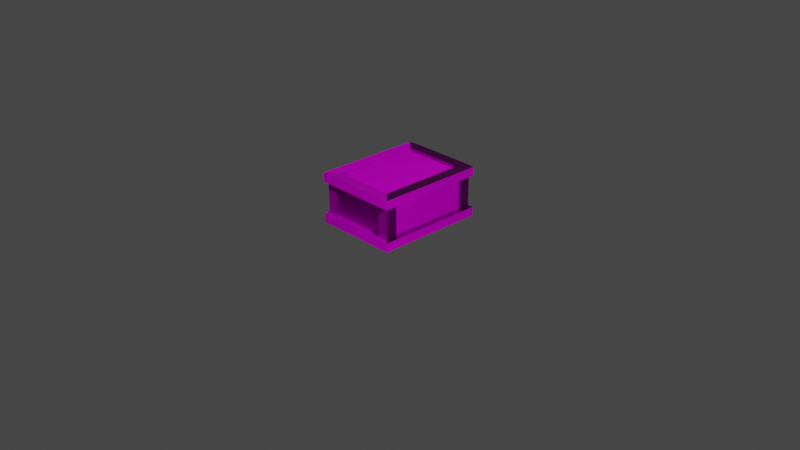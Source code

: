 # Source: wooden-box.blend  (saved by Blender 2.83.20; exported with 4.5.12 LTS)
import bpy
from mathutils import Matrix  # noqa: F401  (used for matrix-valued properties, if any)

bpy.ops.wm.read_factory_settings(use_empty=True)
scene = bpy.context.scene
scene.name = 'Scene'

# ---- collections
col_collection = bpy.data.collections.new('Collection'); scene.collection.children.link(col_collection)

# ---- images (referenced by path relative to the original .blend; pixels are not part of the script)
import os
ASSET_DIR = os.environ.get("B2B_ASSET_DIR", "")  # directory of the original .blend (textures are referenced by path, not embedded)
HERE = os.path.dirname(os.path.abspath(__file__))  # packed textures are extracted next to this script under _unpacked/

def load_image(name, relpath, width, height, colorspace="sRGB"):
    """Load a texture the original file referenced (path relative to the .blend, or extracted next to this script)."""
    p = next((c for c in (os.path.join(HERE, relpath), os.path.join(ASSET_DIR, relpath)) if relpath and os.path.exists(c)), "")
    if p:
        img = bpy.data.images.load(p, check_existing=True)
        img.name = name
    else:  # same state as the original file: an image datablock whose file is absent (Cycles renders it pink)
        img = bpy.data.images.new(name, width, height)
        img.source = "FILE"
        img.filepath = "//" + (relpath or name)
    img.colorspace_settings.name = colorspace
    return img
img_wood_planks_grey_rough_1k_exr = load_image('wood_planks_grey_rough_1k.exr', 'wooden-box/wood_planks_grey_rough_1k.exr', 1024, 1024, 'Linear Rec.709')
img_wood_planks_grey_diff_1k_jpg = load_image('wood_planks_grey_diff_1k.jpg', 'wooden-box/wood_planks_grey_diff_1k.jpg', 1024, 1024, 'sRGB')

# ---- materials (node trees are filled in below, after node groups)
mat_material_001 = bpy.data.materials.new('Material.001')
mat_material_001.use_transparent_shadow = False
mat_material_002 = bpy.data.materials.new('Material.002')
mat_material_002.use_transparent_shadow = False

# ---- material node trees
mat_material_001.use_nodes = True; mat_material_001.node_tree.nodes.clear()
_N = mat_material_001.node_tree.nodes; _L = mat_material_001.node_tree.links
n0 = _N.new('ShaderNodeBsdfPrincipled'); n0.name = 'Principled BSDF'; n0.location = (780, 365)
n0.distribution = 'GGX'
n0.subsurface_method = 'BURLEY'
n0.inputs[3].default_value = 1.45
n0.inputs[13].default_value = 0.07273
n0.inputs[27].default_value = (0.0, 0.0, 0.0, 1.0)
n0.inputs[28].default_value = 1.0
n1 = _N.new('ShaderNodeOutputMaterial'); n1.name = 'Material Output'; n1.location = (1165, 365)
n2 = _N.new('ShaderNodeTexImage'); n2.name = 'Image Texture.001'; n2.location = (7, 63)
n2.image = img_wood_planks_grey_rough_1k_exr
n3 = _N.new('ShaderNodeTexCoord'); n3.name = 'Texture Coordinate'; n3.location = (-530, 325)
n4 = _N.new('ShaderNodeValue'); n4.name = 'Value'; n4.location = (-525, 21)
n4.outputs[0].default_value = 6.0
n5 = _N.new('ShaderNodeMapping'); n5.name = 'Mapping'; n5.location = (-290, 328)
n6 = _N.new('ShaderNodeNormalMap'); n6.name = 'Normal Map'; n6.location = (395, -223)
n7 = _N.new('ShaderNodeTexImage'); n7.name = 'Image Texture'; n7.location = (7, 336)
n7.image = img_wood_planks_grey_diff_1k_jpg
n8 = _N.new('ShaderNodeTexImage'); n8.name = 'Image Texture.002'; n8.location = (11, -217)
n8.image = img_wood_planks_grey_rough_1k_exr
n9 = _N.new('ShaderNodeTexImage'); n9.name = 'Image Texture.003'; n9.location = (6, -503)
n9.image = img_wood_planks_grey_rough_1k_exr
n10 = _N.new('ShaderNodeDisplacement'); n10.name = 'Displacement'; n10.location = (376, -503)
n10.inputs[2].default_value = 1.0
_L.new(n0.outputs[0], n1.inputs[0])
_L.new(n7.outputs[0], n0.inputs[0])
_L.new(n4.outputs[0], n5.inputs[3])
_L.new(n3.outputs[2], n5.inputs[0])
_L.new(n5.outputs[0], n2.inputs[0])
_L.new(n2.outputs[0], n0.inputs[2])
_L.new(n5.outputs[0], n8.inputs[0])
_L.new(n8.outputs[0], n6.inputs[1])
_L.new(n6.outputs[0], n0.inputs[5])
_L.new(n5.outputs[0], n7.inputs[0])
_L.new(n5.outputs[0], n9.inputs[0])
_L.new(n10.outputs[0], n1.inputs[2])
_L.new(n9.outputs[0], n10.inputs[0])
n1.is_active_output = True
mat_material_002.use_nodes = True; mat_material_002.node_tree.nodes.clear()
_N = mat_material_002.node_tree.nodes; _L = mat_material_002.node_tree.links
n0 = _N.new('ShaderNodeTexCoord'); n0.name = 'Texture Coordinate'; n0.location = (-530, 325)
n1 = _N.new('ShaderNodeValue'); n1.name = 'Value'; n1.location = (-525, 21)
n1.outputs[0].default_value = 1.0
n2 = _N.new('ShaderNodeMapping'); n2.name = 'Mapping'; n2.location = (-290, 328)
n3 = _N.new('ShaderNodeNormalMap'); n3.name = 'Normal Map'; n3.location = (395, -223)
n4 = _N.new('ShaderNodeTexImage'); n4.name = 'Image Texture.002'; n4.location = (11, -217)
n4.image = img_wood_planks_grey_rough_1k_exr
n5 = _N.new('ShaderNodeTexImage'); n5.name = 'Image Texture.003'; n5.location = (6, -503)
n5.image = img_wood_planks_grey_rough_1k_exr
n6 = _N.new('ShaderNodeBsdfPrincipled'); n6.name = 'Principled BSDF'; n6.location = (890, 444)
n6.distribution = 'GGX'
n6.subsurface_method = 'BURLEY'
n6.inputs[3].default_value = 1.45
n6.inputs[13].default_value = 0.05455
n6.inputs[27].default_value = (0.0, 0.0, 0.0, 1.0)
n6.inputs[28].default_value = 1.0
n7 = _N.new('ShaderNodeTexImage'); n7.name = 'Image Texture'; n7.location = (7, 336)
n7.image = img_wood_planks_grey_diff_1k_jpg
n8 = _N.new('ShaderNodeTexImage'); n8.name = 'Image Texture.001'; n8.location = (7, 63)
n8.image = img_wood_planks_grey_rough_1k_exr
n9 = _N.new('ShaderNodeDisplacement'); n9.name = 'Displacement'; n9.location = (376, -503)
n9.inputs[2].default_value = 1.0
n10 = _N.new('ShaderNodeOutputMaterial'); n10.name = 'Material Output'; n10.location = (1180, 444)
_L.new(n6.outputs[0], n10.inputs[0])
_L.new(n1.outputs[0], n2.inputs[3])
_L.new(n0.outputs[2], n2.inputs[0])
_L.new(n2.outputs[0], n8.inputs[0])
_L.new(n2.outputs[0], n4.inputs[0])
_L.new(n4.outputs[0], n3.inputs[1])
_L.new(n2.outputs[0], n7.inputs[0])
_L.new(n2.outputs[0], n5.inputs[0])
_L.new(n5.outputs[0], n9.inputs[0])
_L.new(n7.outputs[0], n6.inputs[0])
_L.new(n8.outputs[0], n6.inputs[2])
_L.new(n3.outputs[0], n6.inputs[5])
n10.is_active_output = True

# ---- world
world_world = bpy.data.worlds.new('World'); scene.world = world_world
world_world.use_nodes = True; world_world.node_tree.nodes.clear()
_N = world_world.node_tree.nodes; _L = world_world.node_tree.links
n0 = _N.new('ShaderNodeOutputWorld'); n0.name = 'World Output'; n0.location = (300, 300)
n1 = _N.new('ShaderNodeBackground'); n1.name = 'Background'; n1.location = (10, 300)
n1.inputs[0].default_value = (0.05088, 0.05088, 0.05088, 1.0)
_L.new(n1.outputs[0], n0.inputs[0])
n0.is_active_output = True
world_world.color = (0.05088, 0.05088, 0.05088)
world_world.use_sun_shadow = False
world_world.sun_shadow_jitter_overblur = 0.0

# ---- cameras
cam_camera = bpy.data.cameras.new('Camera')
cam_camera.clip_end = 100.0
cam_camera.ortho_scale = 7.314

# ---- lights
light_light = bpy.data.lights.new('Light', 'POINT')
light_light.transmission_factor = 0.0
light_light.energy = 1000.0
light_light.shadow_soft_size = 0.1
light_light.shadow_maximum_resolution = 0.006
light_light.use_absolute_resolution = True

# ---- meshes
me_cube = bpy.data.meshes.new('Cube')
me_cube.from_pydata([(-0.3329, -0.4711, -0.2698), (0.3329, -0.4711, -0.2698), (0.3329, 0.4711, -0.2698), (-0.3329, 0.4711, -0.2698), (-0.3329, -0.4711, 0.2698), (0.3329, -0.4711, 0.2698), (0.3329, 0.4711, 0.2698), (-0.3329, 0.4711, 0.2698), (-0.4238, -0.4361, -0.1737), (-0.4238, -0.4361, 0.1737), (-0.3849, -0.4361, 0.1737), (-0.4238, 0.4361, 0.1737), (-0.4238, 0.4361, -0.1737), (-0.3849, 0.4361, 0.1737), (0.4238, 0.4361, 0.1737), (0.4238, 0.4361, -0.1737), (-0.3849, -0.4361, -0.1737), (0.4238, -0.4361, 0.1737), (0.4238, -0.4361, -0.1737), (-0.3849, 0.4361, -0.1737), (-0.4238, 0.5592, -0.1737), (-0.4238, 0.5592, 0.1737), (-0.3082, 0.5203, -0.1737), (0.4238, -0.5592, -0.1737), (0.4238, -0.5592, 0.1737), (-0.3082, 0.5203, 0.1737), (-0.4238, -0.5592, 0.1737), (-0.4238, -0.5592, -0.1737), (0.3849, -0.4361, 0.1737), (0.4238, 0.5592, -0.1737), (0.4238, 0.5592, 0.1737), (0.3849, -0.4361, -0.1737), (0.3082, 0.5592, 0.1737), (0.3082, 0.5592, -0.1737), (0.3849, 0.4361, -0.1737), (0.3849, 0.4361, 0.1737), (0.3082, 0.5203, -0.1737), (-0.3082, 0.5592, 0.1737), (-0.3082, 0.5592, -0.1737), (0.3082, 0.5203, 0.1737), (-0.3082, -0.5592, -0.1737), (-0.3082, -0.5592, 0.1737), (0.3082, -0.5203, 0.1737), (0.3082, -0.5203, -0.1737), (-0.3082, -0.5203, 0.1737), (0.3082, -0.5592, -0.1737), (0.3082, -0.5592, 0.1737), (-0.3082, -0.5203, -0.1737), (0.4569, 0.4361, 0.2698), (0.4569, -0.4361, 0.2698), (0.4569, -0.4361, -0.2698), (0.4569, 0.4361, -0.2698), (-0.4569, -0.4361, -0.2698), (-0.4569, 0.4361, -0.2698), (-0.4569, -0.4361, 0.2698), (-0.4569, 0.4361, 0.2698), (-0.4569, -0.593, -0.2698), (-0.4569, -0.593, 0.2698), (-0.4569, 0.593, -0.2698), (0.4569, 0.593, -0.2698), (0.4569, -0.593, -0.2698), (-0.4569, 0.5857, 0.2698), (0.4569, -0.593, 0.2698), (0.4569, 0.5857, 0.2698), (0.3082, -0.593, -0.2698), (-0.3082, -0.593, -0.2698), (-0.3082, 0.593, -0.2698), (0.3082, 0.593, -0.2698), (-0.3082, -0.593, 0.2698), (0.3082, -0.593, 0.2698), (-0.3082, 0.5967, 0.2698), (0.3082, 0.5967, 0.2698), (-0.3082, -0.593, 0.1737), (-0.4569, -0.593, 0.1737), (-0.4569, -0.593, -0.1737), (-0.3082, -0.593, -0.1737), (0.4569, 0.5857, 0.1737), (0.4569, 0.4361, 0.1737), (0.4569, 0.4361, -0.1737), (0.4569, 0.593, -0.1737), (0.4569, -0.4361, -0.1737), (0.4569, -0.4361, 0.1737), (-0.4569, 0.5857, 0.1737), (-0.3082, 0.5967, 0.1737), (-0.3082, 0.593, -0.1737), (-0.4569, 0.593, -0.1737), (0.3082, 0.593, -0.1737), (0.3082, 0.5967, 0.1737), (-0.4569, 0.4361, -0.1737), (-0.4569, -0.4361, -0.1737), (-0.4569, -0.4361, 0.1737), (-0.4569, 0.4361, 0.1737), (0.3082, -0.593, -0.1737), (0.3082, -0.593, 0.1737), (0.4569, -0.593, 0.1737), (0.4569, -0.593, -0.1737), (-0.3329, -0.4711, -0.2368), (0.3329, -0.4711, -0.2368), (0.3329, 0.4711, -0.2368), (-0.3329, 0.4711, -0.2368), (0.3329, -0.4711, 0.2368), (0.3329, 0.4711, 0.2368), (-0.3329, -0.4711, 0.2368), (-0.3329, 0.4711, 0.2368)], [], [(7, 55, 54, 4), (0, 1, 64, 65), (5, 69, 62), (58, 66, 3), (40, 27, 74, 75), (60, 64, 1), (6, 71, 70, 7), (0, 52, 53, 3), (1, 50, 60), (6, 48, 63), (4, 54, 57), (32, 37, 83, 87), (2, 59, 51), (38, 33, 86, 84), (0, 56, 52), (46, 24, 94, 93), (2, 67, 59), (4, 57, 68), (62, 49, 5), (61, 55, 7), (2, 1, 97, 98), (5, 6, 101, 100), (7, 70, 61), (12, 8, 16, 19), (26, 27, 40, 41), (47, 43, 42, 44), (35, 28, 31, 34), (5, 49, 48, 6), (36, 22, 25, 39), (20, 38, 84, 85), (16, 10, 13, 19), (58, 3, 53), (14, 30, 76, 77), (18, 23, 95, 80), (26, 41, 72, 73), (41, 46, 93, 72), (2, 3, 66, 67), (45, 40, 75, 92), (18, 15, 34, 31), (15, 14, 35, 34), (37, 32, 39, 25), (45, 46, 42, 43), (8, 9, 10, 16), (37, 38, 20, 21), (32, 33, 36, 39), (9, 11, 13, 10), (46, 41, 44, 42), (14, 15, 29, 30), (8, 27, 26, 9), (33, 38, 22, 36), (45, 23, 24, 46), (11, 12, 19, 13), (41, 40, 47, 44), (30, 29, 33, 32), (14, 17, 28, 35), (21, 20, 12, 11), (17, 18, 31, 28), (24, 23, 18, 17), (40, 45, 43, 47), (38, 37, 25, 22), (24, 17, 81, 94), (50, 80, 95, 60), (53, 88, 85, 58), (86, 67, 66, 84), (65, 75, 74, 56), (80, 50, 51, 78), (49, 81, 77, 48), (73, 57, 54, 90), (82, 61, 70, 83), (91, 55, 61, 82), (67, 86, 79, 59), (75, 65, 64, 92), (60, 95, 92, 64), (93, 69, 68, 72), (72, 68, 57, 73), (55, 91, 90, 54), (88, 53, 52, 89), (81, 49, 62, 94), (76, 63, 48, 77), (94, 62, 69, 93), (87, 71, 63, 76), (59, 79, 78, 51), (58, 85, 84, 66), (87, 83, 70, 71), (56, 74, 89, 52), (29, 15, 78, 79), (23, 45, 92, 95), (8, 12, 88, 89), (30, 32, 87, 76), (63, 71, 6), (15, 18, 80, 78), (33, 29, 79, 86), (17, 14, 77, 81), (21, 11, 91, 82), (11, 9, 90, 91), (9, 26, 73, 90), (37, 21, 82, 83), (12, 20, 85, 88), (27, 8, 89, 74), (98, 97, 96, 99), (101, 103, 102, 100), (6, 7, 103, 101), (1, 0, 96, 97), (0, 3, 99, 96), (3, 2, 98, 99), (7, 4, 102, 103), (4, 5, 100, 102), (0, 65, 56), (5, 4, 68, 69), (2, 51, 50, 1)])
me_cube.polygons.foreach_set('material_index', [1, 1, 1, 1, 1, 1, 1, 1, 1, 1, 1, 1, 1, 1, 1, 1, 1, 1, 1, 1, 1, 1, 1, 1, 1, 0, 0, 1, 0, 1, 0, 1, 1, 1, 1, 1, 1, 1, 1, 1, 1, 1, 1, 1, 1, 1, 1, 1, 1, 1, 1, 1, 1, 1, 1, 1, 1, 1, 1, 1, 1, 1, 1, 1, 1, 1, 1, 1, 1, 1, 1, 1, 1, 1, 1, 1, 1, 1, 1, 1, 1, 1, 1, 1, 1, 1, 1, 1, 1, 1, 1, 1, 1, 1, 1, 1, 1, 1, 1, 0, 0, 1, 1, 1, 1, 1, 1, 1, 1, 1])
_uv = me_cube.uv_layers.new(name='UVMap')
_uv.uv.foreach_set('vector', [0.1293, 0.2653, 0.1005, 0.2571, 0.1011, 0.05461, 0.1299, 0.04659, 0.2709, 0.9463, 0.2709, 0.7935, 0.2989, 0.7992, 0.2989, 0.9406, 0.1293, 0.7958, 0.1013, 0.8016, 0.1011, 0.7674, 0.2989, 0.2833, 0.2989, 0.3174, 0.2709, 0.3117, 0.3287, 0.9406, 0.3287, 0.9672, 0.3209, 0.9747, 0.3209, 0.9406, 0.2989, 0.7651, 0.2989, 0.7992, 0.2709, 0.7935, 0.1275, 0.4693, 0.09945, 0.4627, 0.09988, 0.3258, 0.1283, 0.3194, 0.2704, 0.0391, 0.2989, 0.04711, 0.2989, 0.2473, 0.2704, 0.2553, 0.2704, 0.7371, 0.2989, 0.7291, 0.2989, 0.7651, 0.1285, 0.5225, 0.1, 0.5307, 0.09988, 0.4963, 0.1299, 0.04659, 0.1011, 0.05461, 0.1012, 0.0182, 0.06958, 0.463, 0.06985, 0.3253, 0.0783, 0.3256, 0.07796, 0.4627, 0.2704, 0.5209, 0.2989, 0.4929, 0.2989, 0.5289, 0.3287, 0.3174, 0.3287, 0.4588, 0.3209, 0.4588, 0.3209, 0.3174, 0.2704, 0.0391, 0.2989, 0.01111, 0.2989, 0.04711, 0.07138, 0.8018, 0.07126, 0.7752, 0.079, 0.7675, 0.07915, 0.8017, 0.2709, 0.4645, 0.2989, 0.4588, 0.2989, 0.4929, 0.13, 0.949, 0.1021, 0.9776, 0.1019, 0.9434, 0.1011, 0.7674, 0.1009, 0.7313, 0.1295, 0.7392, 0.1004, 0.2918, 0.1005, 0.2571, 0.1293, 0.2653, 0.2704, 0.5209, 0.2704, 0.7371, 0.2628, 0.7371, 0.2628, 0.5209, 0.1295, 0.7392, 0.1285, 0.5225, 0.1361, 0.5225, 0.1371, 0.7392, 0.1283, 0.3194, 0.09988, 0.3258, 0.1004, 0.2918, 0.3285, 0.2473, 0.3285, 0.04711, 0.3375, 0.04711, 0.3375, 0.2473, 0.453, 0.8006, 0.453, 0.7209, 0.4795, 0.7209, 0.4795, 0.8006, 0.5084, 0.1709, 0.5084, 0.3123, 0.4287, 0.3123, 0.4287, 0.1709, 0.6478, 0.3763, 0.6478, 0.5761, 0.5682, 0.5761, 0.5682, 0.3763, 0.1295, 0.7392, 0.1009, 0.7313, 0.1, 0.5307, 0.1285, 0.5225, 0.4318, 0.5432, 0.4318, 0.4018, 0.5115, 0.4018, 0.5115, 0.5432, 0.3287, 0.2908, 0.3287, 0.3174, 0.3209, 0.3174, 0.3209, 0.2833, 0.6458, 0.3419, 0.5661, 0.3419, 0.5661, 0.1417, 0.6458, 0.1417, 0.2989, 0.2833, 0.2704, 0.2553, 0.2989, 0.2473, 0.07031, 0.5308, 0.07018, 0.5025, 0.07776, 0.4964, 0.07792, 0.5308, 0.3285, 0.7291, 0.3285, 0.7573, 0.3209, 0.7651, 0.3209, 0.7291, 0.07214, 0.9701, 0.07202, 0.9435, 0.0798, 0.9435, 0.07995, 0.9777, 0.07202, 0.9435, 0.07138, 0.8018, 0.07915, 0.8017, 0.0798, 0.9435, 0.2709, 0.4645, 0.2709, 0.3117, 0.2989, 0.3174, 0.2989, 0.4588, 0.3287, 0.7992, 0.3287, 0.9406, 0.3209, 0.9406, 0.3209, 0.7992, 0.3285, 0.7291, 0.3285, 0.5289, 0.3375, 0.5289, 0.3375, 0.7291, 0.4236, 0.6174, 0.4236, 0.6971, 0.4147, 0.6971, 0.4147, 0.6174, 0.06985, 0.3253, 0.06958, 0.463, 0.06089, 0.4629, 0.06115, 0.3253, 0.5182, 0.7227, 0.5182, 0.8024, 0.5092, 0.8024, 0.5092, 0.7227, 0.4247, 0.7209, 0.4247, 0.8006, 0.4158, 0.8006, 0.4158, 0.7209, 0.514, 0.6961, 0.514, 0.6164, 0.5405, 0.6164, 0.5405, 0.6961, 0.4784, 0.6971, 0.4784, 0.6174, 0.4873, 0.6174, 0.4873, 0.6971, 0.07112, 0.05453, 0.07054, 0.257, 0.0615, 0.257, 0.06208, 0.0545, 0.07138, 0.8018, 0.07202, 0.9435, 0.06306, 0.9436, 0.06242, 0.8018, 0.4236, 0.6971, 0.4236, 0.6174, 0.4518, 0.6174, 0.4518, 0.6971, 0.4247, 0.7209, 0.453, 0.7209, 0.453, 0.8006, 0.4247, 0.8006, 0.3287, 0.4588, 0.3287, 0.3174, 0.3376, 0.3174, 0.3376, 0.4588, 0.5182, 0.7227, 0.5447, 0.7227, 0.5447, 0.8024, 0.5182, 0.8024, 0.5687, 0.6961, 0.5687, 0.6164, 0.5777, 0.6164, 0.5777, 0.6961, 0.4795, 0.8006, 0.4795, 0.7209, 0.4884, 0.7209, 0.4884, 0.8006, 0.4518, 0.6971, 0.4518, 0.6174, 0.4784, 0.6174, 0.4784, 0.6971, 0.07031, 0.5308, 0.07123, 0.7315, 0.06227, 0.7315, 0.06135, 0.5309, 0.5405, 0.6961, 0.5405, 0.6164, 0.5687, 0.6164, 0.5687, 0.6961, 0.5729, 0.8024, 0.5729, 0.7227, 0.5819, 0.7227, 0.5819, 0.8024, 0.5447, 0.8024, 0.5447, 0.7227, 0.5729, 0.7227, 0.5729, 0.8024, 0.3287, 0.9406, 0.3287, 0.7992, 0.3376, 0.7992, 0.3376, 0.9406, 0.514, 0.6164, 0.514, 0.6961, 0.505, 0.6961, 0.505, 0.6164, 0.07135, 0.7598, 0.07123, 0.7315, 0.07883, 0.7314, 0.079, 0.7675, 0.2989, 0.7291, 0.3209, 0.7291, 0.3209, 0.7651, 0.2989, 0.7651, 0.2989, 0.2473, 0.3209, 0.2473, 0.3209, 0.2833, 0.2989, 0.2833, 0.3209, 0.4588, 0.2989, 0.4588, 0.2989, 0.3174, 0.3209, 0.3174, 0.2989, 0.9406, 0.3209, 0.9406, 0.3209, 0.9747, 0.2989, 0.9747, 0.3209, 0.7291, 0.2989, 0.7291, 0.2989, 0.5289, 0.3209, 0.5289, 0.1009, 0.7313, 0.07883, 0.7314, 0.07792, 0.5308, 0.1, 0.5307, 0.0789, 0.01814, 0.1012, 0.0182, 0.1011, 0.05461, 0.07879, 0.05455, 0.07811, 0.2917, 0.1004, 0.2918, 0.09988, 0.3258, 0.0783, 0.3256, 0.07821, 0.257, 0.1005, 0.2571, 0.1004, 0.2918, 0.07811, 0.2917, 0.2989, 0.4588, 0.3209, 0.4588, 0.3209, 0.4929, 0.2989, 0.4929, 0.3209, 0.9406, 0.2989, 0.9406, 0.2989, 0.7992, 0.3209, 0.7992, 0.2989, 0.7651, 0.3209, 0.7651, 0.3209, 0.7992, 0.2989, 0.7992, 0.07915, 0.8017, 0.1013, 0.8016, 0.1019, 0.9434, 0.0798, 0.9435, 0.0798, 0.9435, 0.1019, 0.9434, 0.1021, 0.9776, 0.07995, 0.9777, 0.1005, 0.2571, 0.07821, 0.257, 0.07879, 0.05455, 0.1011, 0.05461, 0.3209, 0.2473, 0.2989, 0.2473, 0.2989, 0.04711, 0.3209, 0.04711, 0.07883, 0.7314, 0.1009, 0.7313, 0.1011, 0.7674, 0.079, 0.7675, 0.07776, 0.4964, 0.09988, 0.4963, 0.1, 0.5307, 0.07792, 0.5308, 0.079, 0.7675, 0.1011, 0.7674, 0.1013, 0.8016, 0.07915, 0.8017, 0.07796, 0.4627, 0.09945, 0.4627, 0.09988, 0.4963, 0.07776, 0.4964, 0.2989, 0.4929, 0.3209, 0.4929, 0.3209, 0.5289, 0.2989, 0.5289, 0.2989, 0.2833, 0.3209, 0.2833, 0.3209, 0.3174, 0.2989, 0.3174, 0.07796, 0.4627, 0.0783, 0.3256, 0.09988, 0.3258, 0.09945, 0.4627, 0.2989, 0.01111, 0.3209, 0.01111, 0.3209, 0.04711, 0.2989, 0.04711, 0.3285, 0.5007, 0.3285, 0.5289, 0.3209, 0.5289, 0.3209, 0.4929, 0.3287, 0.7727, 0.3287, 0.7992, 0.3209, 0.7992, 0.3209, 0.7651, 0.3285, 0.04711, 0.3285, 0.2473, 0.3209, 0.2473, 0.3209, 0.04711, 0.07119, 0.4892, 0.06958, 0.463, 0.07796, 0.4627, 0.07776, 0.4964, 0.09988, 0.4963, 0.09945, 0.4627, 0.1275, 0.4693, 0.3285, 0.5289, 0.3285, 0.7291, 0.3209, 0.7291, 0.3209, 0.5289, 0.3287, 0.4588, 0.3287, 0.4853, 0.3209, 0.4929, 0.3209, 0.4588, 0.07123, 0.7315, 0.07031, 0.5308, 0.07792, 0.5308, 0.07883, 0.7314, 0.07045, 0.2856, 0.07054, 0.257, 0.07821, 0.257, 0.07811, 0.2917, 0.07054, 0.257, 0.07112, 0.05453, 0.07879, 0.05455, 0.07821, 0.257, 0.07112, 0.05453, 0.0712, 0.02596, 0.0789, 0.01814, 0.07879, 0.05455, 0.06985, 0.3253, 0.07151, 0.2989, 0.07811, 0.2917, 0.0783, 0.3256, 0.3285, 0.2473, 0.3285, 0.2755, 0.3209, 0.2833, 0.3209, 0.2473, 0.3285, 0.01887, 0.3285, 0.04711, 0.3209, 0.04711, 0.3209, 0.01111, 0.6781, 0.3448, 0.6781, 0.1286, 0.8309, 0.1286, 0.8309, 0.3448, 0.8275, 0.5758, 0.6747, 0.5758, 0.6747, 0.3597, 0.8275, 0.3597, 0.1275, 0.4693, 0.1283, 0.3194, 0.1358, 0.3194, 0.1349, 0.4693, 0.2709, 0.7935, 0.2709, 0.9463, 0.2633, 0.9463, 0.2633, 0.7935, 0.2704, 0.0391, 0.2704, 0.2553, 0.2628, 0.2553, 0.2628, 0.0391, 0.2709, 0.3117, 0.2709, 0.4645, 0.2633, 0.4645, 0.2633, 0.3117, 0.1293, 0.2653, 0.1299, 0.04659, 0.1376, 0.04661, 0.137, 0.2653, 0.13, 0.949, 0.1293, 0.7958, 0.1369, 0.7958, 0.1376, 0.9489, 0.2709, 0.9463, 0.2989, 0.9406, 0.2989, 0.9747, 0.1293, 0.7958, 0.13, 0.949, 0.1019, 0.9434, 0.1013, 0.8016, 0.2704, 0.5209, 0.2989, 0.5289, 0.2989, 0.7291, 0.2704, 0.7371])
me_cube.materials.append(mat_material_001)
me_cube.materials.append(mat_material_002)
me_cube.use_remesh_preserve_volume = False
me_cube.use_remesh_preserve_attributes = False
me_cube.use_mirror_vertex_groups = False
me_cube.update()

# ---- objects
ob_wooden_box = bpy.data.objects.new('Wooden Box', me_cube)
ob_light = bpy.data.objects.new('Light', light_light)
ob_camera = bpy.data.objects.new('Camera', cam_camera)

# ---- transforms, parenting, visibility, modifiers, constraints
ob_wooden_box.location = (0.0, 0.0, 0.271)
ob_wooden_box.lock_rotations_4d = False
ob_wooden_box.empty_display_type = 'ARROWS'
ob_wooden_box.lineart.crease_threshold = 0.0
ob_light.location = (6.242, -2.079, 4.145)
ob_light.rotation_euler = (0.6503, 0.05522, 1.866)
ob_light.lock_rotations_4d = False
ob_light.empty_display_type = 'ARROWS'
ob_light.color = (0.0, 0.0, 0.0, 0.0)
ob_light.lineart.crease_threshold = 0.0
ob_camera.location = (7.359, -6.926, 4.958)
ob_camera.rotation_euler = (1.109, 0.0, 0.8149)
ob_camera.lock_rotations_4d = False
ob_camera.empty_display_type = 'ARROWS'
ob_camera.color = (0.0, 0.0, 0.0, 0.0)
ob_camera.display_type = 'WIRE'
ob_camera.lineart.crease_threshold = 0.0

# ---- collection membership
col_collection.objects.link(ob_wooden_box)
col_collection.objects.link(ob_light)
col_collection.objects.link(ob_camera)

# ---- scene / render settings (as saved in the file)
scene.camera = ob_camera
scene.frame_start = 1; scene.frame_end = 250; scene.frame_set(1)
scene.render.engine = 'BLENDER_EEVEE_NEXT'
scene.cycles.use_denoising = False
scene.cycles.samples = 128
scene.cycles.sampling_pattern = 'TABULATED_SOBOL'
scene.cycles.use_adaptive_sampling = False
scene.cycles.use_light_tree = False
scene.eevee.use_gtao = True
scene.view_settings.view_transform = 'Filmic'
bpy.context.view_layer.update()
